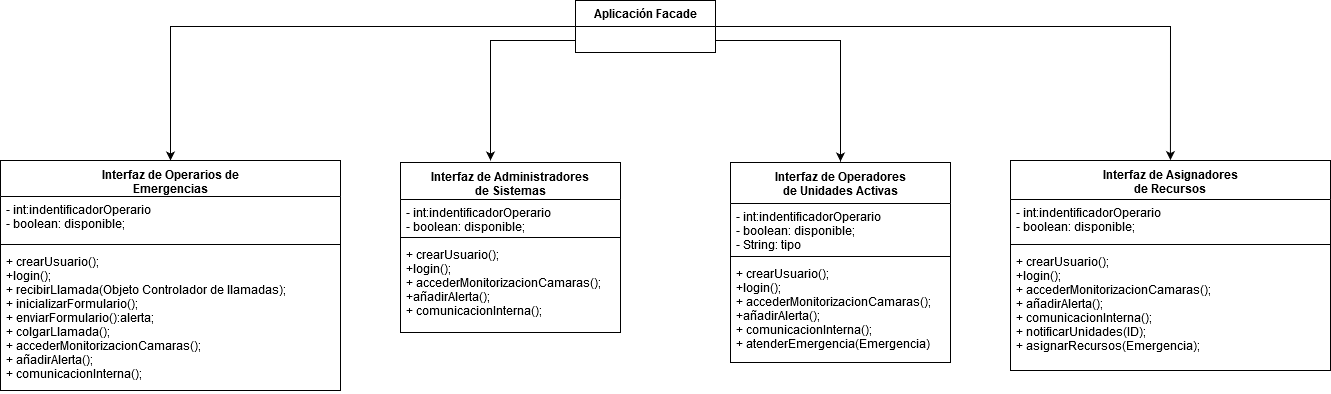

The diagram above was exported from draw.io. Its source (the exported page's mxGraphModel, read from the mxfile embedded in the PNG):
<mxGraphModel dx="1422" dy="791" grid="1" gridSize="10" guides="1" tooltips="1" connect="1" arrows="1" fold="1" page="1" pageScale="1" pageWidth="1169" pageHeight="1654" math="0" shadow="0">
  <root>
    <mxCell id="0" />
    <mxCell id="1" parent="0" />
    <mxCell id="xYlQtGv0gIFEdosYhHc--28" style="edgeStyle=orthogonalEdgeStyle;rounded=0;orthogonalLoop=1;jettySize=auto;html=1;entryX=0.5;entryY=0;entryDx=0;entryDy=0;" parent="1" source="xYlQtGv0gIFEdosYhHc--1" target="xYlQtGv0gIFEdosYhHc--6" edge="1">
      <mxGeometry relative="1" as="geometry" />
    </mxCell>
    <mxCell id="xYlQtGv0gIFEdosYhHc--32" style="edgeStyle=orthogonalEdgeStyle;rounded=0;orthogonalLoop=1;jettySize=auto;html=1;" parent="1" source="xYlQtGv0gIFEdosYhHc--1" edge="1">
      <mxGeometry relative="1" as="geometry">
        <Array as="points">
          <mxPoint x="990" y="120" />
          <mxPoint x="990" y="241" />
        </Array>
        <mxPoint x="990" y="241" as="targetPoint" />
      </mxGeometry>
    </mxCell>
    <mxCell id="jGlRs9fjl63yYrorLPGz-17" style="edgeStyle=orthogonalEdgeStyle;rounded=0;orthogonalLoop=1;jettySize=auto;html=1;" parent="1" source="xYlQtGv0gIFEdosYhHc--1" edge="1">
      <mxGeometry relative="1" as="geometry">
        <Array as="points">
          <mxPoint x="640" y="120" />
        </Array>
        <mxPoint x="639.9411764705883" y="240" as="targetPoint" />
      </mxGeometry>
    </mxCell>
    <mxCell id="jGlRs9fjl63yYrorLPGz-18" style="edgeStyle=orthogonalEdgeStyle;rounded=0;orthogonalLoop=1;jettySize=auto;html=1;entryX=0.5;entryY=0;entryDx=0;entryDy=0;" parent="1" source="xYlQtGv0gIFEdosYhHc--1" edge="1">
      <mxGeometry relative="1" as="geometry">
        <mxPoint x="1319.9411764705883" y="239.58823529411757" as="targetPoint" />
      </mxGeometry>
    </mxCell>
    <mxCell id="xYlQtGv0gIFEdosYhHc--1" value="Aplicación Facade" style="swimlane;fontStyle=1;childLayout=stackLayout;horizontal=1;startSize=26;fillColor=none;horizontalStack=0;resizeParent=1;resizeParentMax=0;resizeLast=0;collapsible=1;marginBottom=0;" parent="1" vertex="1">
      <mxGeometry x="725" y="80" width="140" height="52" as="geometry" />
    </mxCell>
    <mxCell id="xYlQtGv0gIFEdosYhHc--6" value="Interfaz de Operarios de&#10; Emergencias" style="swimlane;fontStyle=1;align=center;verticalAlign=top;childLayout=stackLayout;horizontal=1;startSize=36;horizontalStack=0;resizeParent=1;resizeParentMax=0;resizeLast=0;collapsible=1;marginBottom=0;" parent="1" vertex="1">
      <mxGeometry x="150" y="240" width="340" height="230" as="geometry" />
    </mxCell>
    <mxCell id="xYlQtGv0gIFEdosYhHc--7" value="- int:indentificadorOperario&#10;- boolean: disponible;&#10;" style="text;strokeColor=none;fillColor=none;align=left;verticalAlign=top;spacingLeft=4;spacingRight=4;overflow=hidden;rotatable=0;points=[[0,0.5],[1,0.5]];portConstraint=eastwest;" parent="xYlQtGv0gIFEdosYhHc--6" vertex="1">
      <mxGeometry y="36" width="340" height="44" as="geometry" />
    </mxCell>
    <mxCell id="xYlQtGv0gIFEdosYhHc--8" value="" style="line;strokeWidth=1;fillColor=none;align=left;verticalAlign=middle;spacingTop=-1;spacingLeft=3;spacingRight=3;rotatable=0;labelPosition=right;points=[];portConstraint=eastwest;" parent="xYlQtGv0gIFEdosYhHc--6" vertex="1">
      <mxGeometry y="80" width="340" height="8" as="geometry" />
    </mxCell>
    <mxCell id="xYlQtGv0gIFEdosYhHc--9" value="+ crearUsuario();&#10;+login();&#10;+ recibirLlamada(Objeto Controlador de llamadas);&#10;+ inicializarFormulario();&#10;+ enviarFormulario():alerta;&#10;+ colgarLlamada();&#10;+ accederMonitorizacionCamaras();&#10;+ añadirAlerta();&#10;+ comunicacionInterna();&#10;" style="text;strokeColor=none;fillColor=none;align=left;verticalAlign=top;spacingLeft=4;spacingRight=4;overflow=hidden;rotatable=0;points=[[0,0.5],[1,0.5]];portConstraint=eastwest;" parent="xYlQtGv0gIFEdosYhHc--6" vertex="1">
      <mxGeometry y="88" width="340" height="142" as="geometry" />
    </mxCell>
    <mxCell id="P8qGFg3FzJUNbgZ4QVgz-5" value="Interfaz de Operadores&#10; de Unidades Activas" style="swimlane;fontStyle=1;align=center;verticalAlign=top;childLayout=stackLayout;horizontal=1;startSize=41;horizontalStack=0;resizeParent=1;resizeParentMax=0;resizeLast=0;collapsible=1;marginBottom=0;" parent="1" vertex="1">
      <mxGeometry x="880" y="242" width="220" height="200" as="geometry" />
    </mxCell>
    <mxCell id="P8qGFg3FzJUNbgZ4QVgz-6" value="- int:indentificadorOperario&#10;- boolean: disponible;&#10;- String: tipo&#10;&#10;&#10;" style="text;strokeColor=none;fillColor=none;align=left;verticalAlign=top;spacingLeft=4;spacingRight=4;overflow=hidden;rotatable=0;points=[[0,0.5],[1,0.5]];portConstraint=eastwest;" parent="P8qGFg3FzJUNbgZ4QVgz-5" vertex="1">
      <mxGeometry y="41" width="220" height="49" as="geometry" />
    </mxCell>
    <mxCell id="P8qGFg3FzJUNbgZ4QVgz-7" value="" style="line;strokeWidth=1;fillColor=none;align=left;verticalAlign=middle;spacingTop=-1;spacingLeft=3;spacingRight=3;rotatable=0;labelPosition=right;points=[];portConstraint=eastwest;" parent="P8qGFg3FzJUNbgZ4QVgz-5" vertex="1">
      <mxGeometry y="90" width="220" height="8" as="geometry" />
    </mxCell>
    <mxCell id="P8qGFg3FzJUNbgZ4QVgz-8" value="+ crearUsuario();&#10;+login();&#10;+ accederMonitorizacionCamaras();&#10;+añadirAlerta();&#10;+ comunicacionInterna();&#10;+ atenderEmergencia(Emergencia)&#10;" style="text;strokeColor=none;fillColor=none;align=left;verticalAlign=top;spacingLeft=4;spacingRight=4;overflow=hidden;rotatable=0;points=[[0,0.5],[1,0.5]];portConstraint=eastwest;" parent="P8qGFg3FzJUNbgZ4QVgz-5" vertex="1">
      <mxGeometry y="98" width="220" height="102" as="geometry" />
    </mxCell>
    <mxCell id="P8qGFg3FzJUNbgZ4QVgz-13" value="Interfaz de Asignadores &#10;de Recursos" style="swimlane;fontStyle=1;align=center;verticalAlign=top;childLayout=stackLayout;horizontal=1;startSize=39;horizontalStack=0;resizeParent=1;resizeParentMax=0;resizeLast=0;collapsible=1;marginBottom=0;" parent="1" vertex="1">
      <mxGeometry x="1160" y="240" width="320" height="210" as="geometry" />
    </mxCell>
    <mxCell id="P8qGFg3FzJUNbgZ4QVgz-14" value="- int:indentificadorOperario&#10;- boolean: disponible;&#10;" style="text;strokeColor=none;fillColor=none;align=left;verticalAlign=top;spacingLeft=4;spacingRight=4;overflow=hidden;rotatable=0;points=[[0,0.5],[1,0.5]];portConstraint=eastwest;" parent="P8qGFg3FzJUNbgZ4QVgz-13" vertex="1">
      <mxGeometry y="39" width="320" height="41" as="geometry" />
    </mxCell>
    <mxCell id="P8qGFg3FzJUNbgZ4QVgz-15" value="" style="line;strokeWidth=1;fillColor=none;align=left;verticalAlign=middle;spacingTop=-1;spacingLeft=3;spacingRight=3;rotatable=0;labelPosition=right;points=[];portConstraint=eastwest;" parent="P8qGFg3FzJUNbgZ4QVgz-13" vertex="1">
      <mxGeometry y="80" width="320" height="8" as="geometry" />
    </mxCell>
    <mxCell id="P8qGFg3FzJUNbgZ4QVgz-16" value="+ crearUsuario();&#10;+login();&#10;+ accederMonitorizacionCamaras();&#10;+ añadirAlerta();&#10;+ comunicacionInterna();&#10;+ notificarUnidades(ID);&#10;+ asignarRecursos(Emergencia);" style="text;strokeColor=none;fillColor=none;align=left;verticalAlign=top;spacingLeft=4;spacingRight=4;overflow=hidden;rotatable=0;points=[[0,0.5],[1,0.5]];portConstraint=eastwest;" parent="P8qGFg3FzJUNbgZ4QVgz-13" vertex="1">
      <mxGeometry y="88" width="320" height="122" as="geometry" />
    </mxCell>
    <mxCell id="P8qGFg3FzJUNbgZ4QVgz-23" value="Interfaz de Administradores&#10; de Sistemas" style="swimlane;fontStyle=1;align=center;verticalAlign=top;childLayout=stackLayout;horizontal=1;startSize=37;horizontalStack=0;resizeParent=1;resizeParentMax=0;resizeLast=0;collapsible=1;marginBottom=0;" parent="1" vertex="1">
      <mxGeometry x="550" y="242" width="220" height="170" as="geometry" />
    </mxCell>
    <mxCell id="P8qGFg3FzJUNbgZ4QVgz-24" value="- int:indentificadorOperario&#10;- boolean: disponible;&#10;" style="text;strokeColor=none;fillColor=none;align=left;verticalAlign=top;spacingLeft=4;spacingRight=4;overflow=hidden;rotatable=0;points=[[0,0.5],[1,0.5]];portConstraint=eastwest;" parent="P8qGFg3FzJUNbgZ4QVgz-23" vertex="1">
      <mxGeometry y="37" width="220" height="34" as="geometry" />
    </mxCell>
    <mxCell id="P8qGFg3FzJUNbgZ4QVgz-25" value="" style="line;strokeWidth=1;fillColor=none;align=left;verticalAlign=middle;spacingTop=-1;spacingLeft=3;spacingRight=3;rotatable=0;labelPosition=right;points=[];portConstraint=eastwest;" parent="P8qGFg3FzJUNbgZ4QVgz-23" vertex="1">
      <mxGeometry y="71" width="220" height="8" as="geometry" />
    </mxCell>
    <mxCell id="P8qGFg3FzJUNbgZ4QVgz-26" value="+ crearUsuario();&#10;+login();&#10;+ accederMonitorizacionCamaras();&#10;+añadirAlerta();&#10;+ comunicacionInterna();&#10;&#10;" style="text;strokeColor=none;fillColor=none;align=left;verticalAlign=top;spacingLeft=4;spacingRight=4;overflow=hidden;rotatable=0;points=[[0,0.5],[1,0.5]];portConstraint=eastwest;" parent="P8qGFg3FzJUNbgZ4QVgz-23" vertex="1">
      <mxGeometry y="79" width="220" height="91" as="geometry" />
    </mxCell>
  </root>
</mxGraphModel>